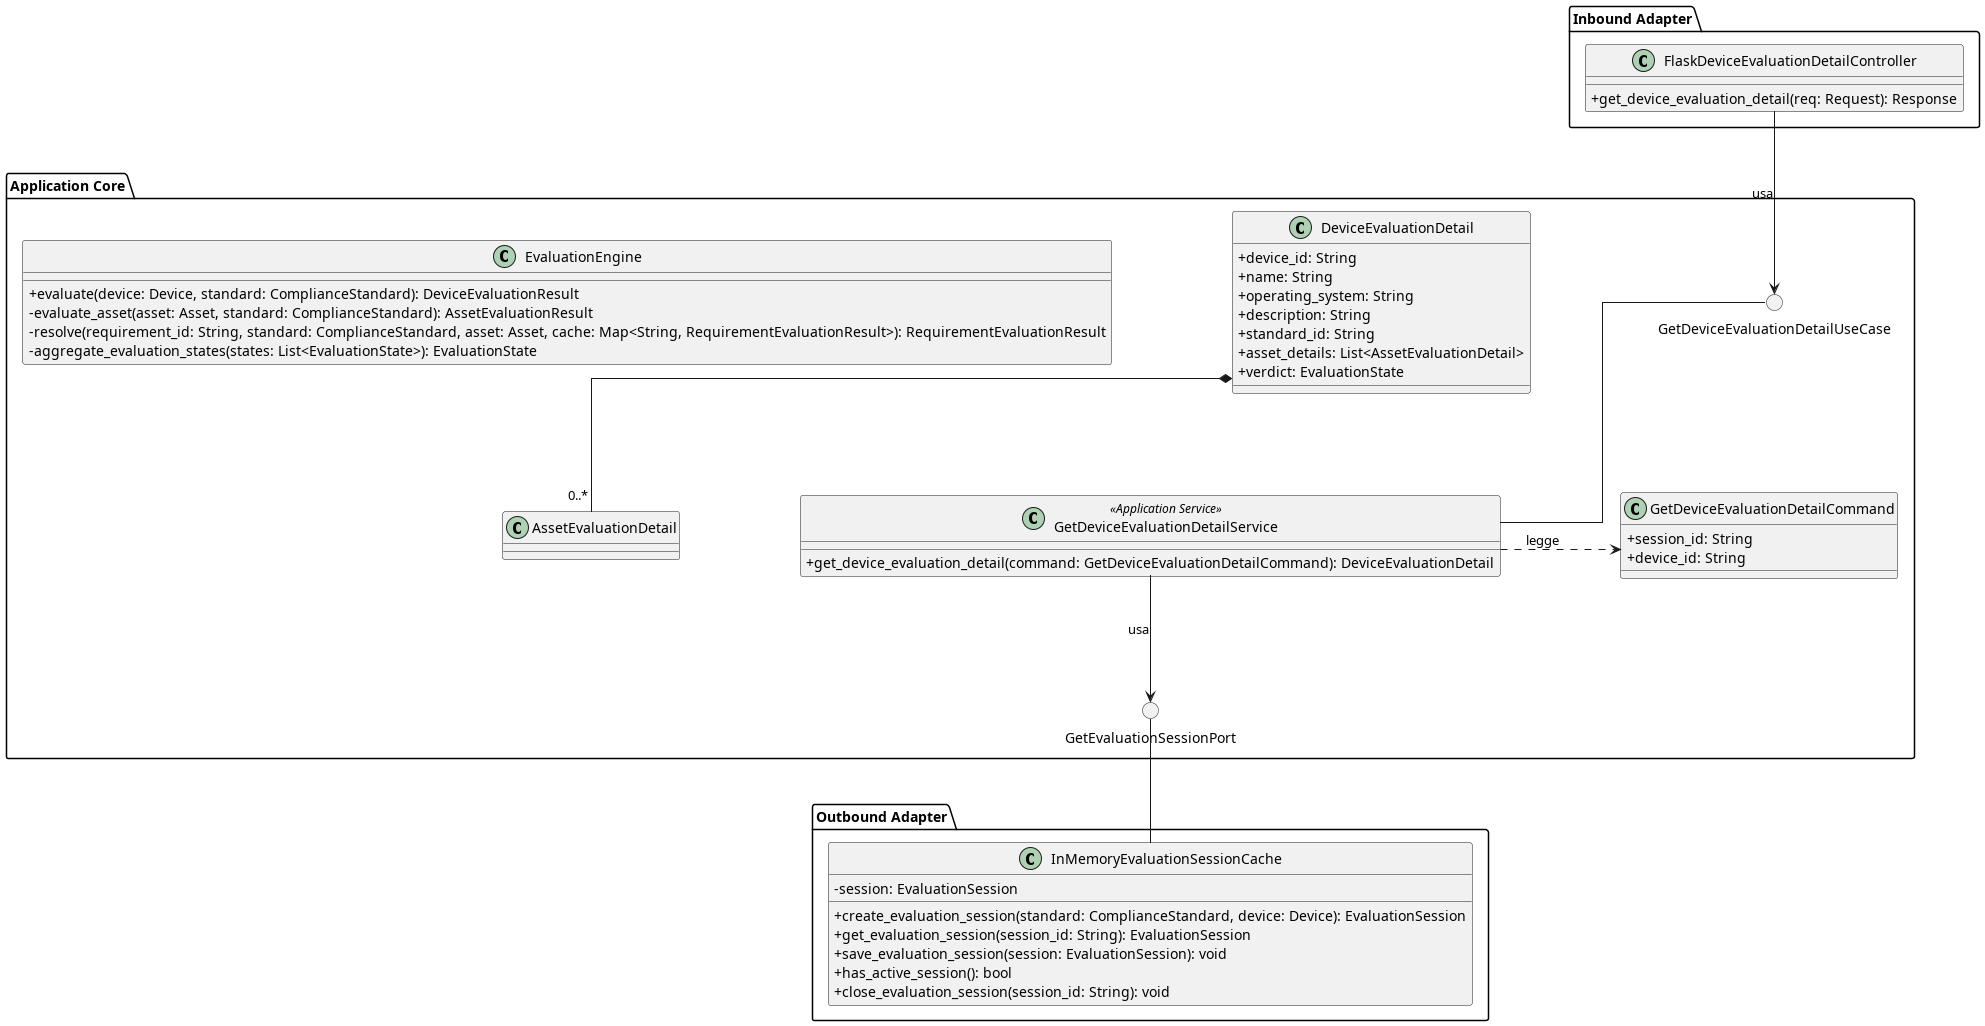

The diagram above was rendered by PlantUML. Its source (embedded in the PNG):
@startuml GetDeviceEvaluationDetail
skinparam linetype ortho
skinparam nodesep 120
skinparam ranksep 100
skinparam classAttributeIconSize 0

package "Inbound Adapter" {
    '!include InboundAdapters/FlaskQueryDashboardController.puml
    !include InboundAdapters/FlaskDeviceEvaluationDetailController.puml
}

package "Application Core" {

    () "GetDeviceEvaluationDetailUseCase"

    !include Domain/DeviceEvaluationDetail.puml
    !include Domain/EvaluationEngine.puml
    !include ApplicationServices/GetDeviceEvaluationDetailService.puml
    !include Command/GetDeviceEvaluationDetailCommand.puml

    () "GetEvaluationSessionPort"

   

    GetDeviceEvaluationDetailService .right.> GetDeviceEvaluationDetailCommand : legge
}

package "Outbound Adapter" {
    !include OutboundAdapters/InMemoryEvaluationSessionCache.puml
}

FlaskDeviceEvaluationDetailController -down-> GetDeviceEvaluationDetailUseCase : usa
'FlaskQueryDashboardController -down-> GetDeviceEvaluationDetailUseCase : usa
GetDeviceEvaluationDetailUseCase -down- GetDeviceEvaluationDetailService
GetDeviceEvaluationDetailService -down-> GetEvaluationSessionPort : usa
GetEvaluationSessionPort -down- InMemoryEvaluationSessionCache

@enduml